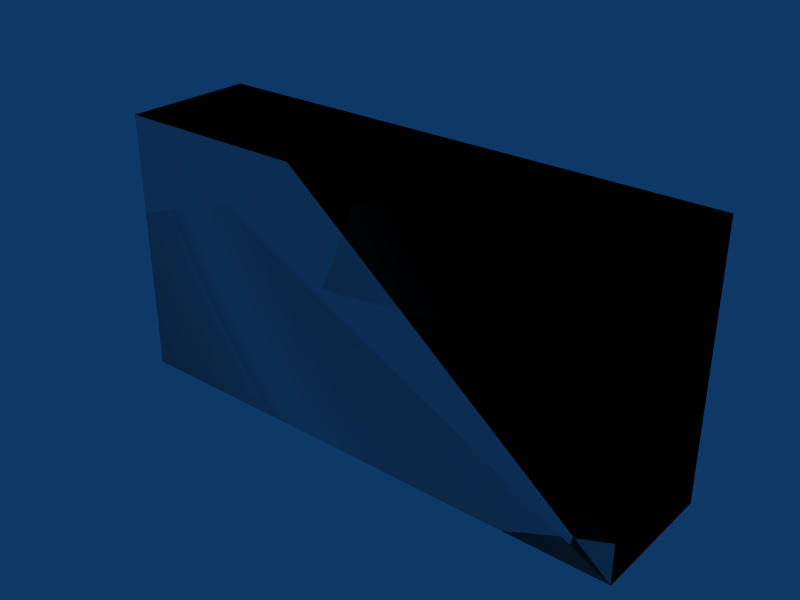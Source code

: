 # Source: box-4x1x2.blend  (saved by Blender 2.49.2; exported with 4.5.12 LTS)
import bpy
from mathutils import Matrix  # noqa: F401  (used for matrix-valued properties, if any)

bpy.ops.wm.read_factory_settings(use_empty=True)
scene = bpy.context.scene
scene.name = 'Scene'

# ---- collections
col_collection_1 = bpy.data.collections.new('Collection 1'); scene.collection.children.link(col_collection_1)

# ---- materials (node trees are filled in below, after node groups)
mat_concrete = bpy.data.materials.new('Concrete')

# ---- material node trees

# ---- world
world_world = bpy.data.worlds.new('World'); scene.world = world_world
world_world.color = (0.05656, 0.2208, 0.4)
world_world.use_sun_shadow = False
world_world.sun_shadow_jitter_overblur = 0.0
world_world.cycles.sampling_method = 'MANUAL'
world_world.cycles.sample_map_resolution = 256

# ---- meshes
me_cube_002 = bpy.data.meshes.new('Cube.002')
me_cube_002.from_pydata([(4.0, 1.0, 0.0), (4.0, 0.0, 0.0), (-5.96e-08, 8.941e-08, 0.0), (1.788e-07, 1.0, 0.0), (4.0, 1.0, 2.0), (4.0, -2.98e-07, 2.0), (-1.788e-07, 1.788e-07, 2.0), (2.98e-08, 1.0, 2.0), (2.98e-08, 1.0, 2.0), (-1.788e-07, 1.788e-07, 2.0), (4.0, -2.98e-07, 2.0), (4.0, 1.0, 2.0), (1.788e-07, 1.0, 0.0), (-5.96e-08, 8.941e-08, 0.0), (4.0, 0.0, 0.0), (4.0, 1.0, 0.0), (2.98e-08, 1.0, 2.0), (-1.788e-07, 1.788e-07, 2.0), (4.0, -2.98e-07, 2.0), (4.0, 1.0, 2.0), (1.788e-07, 1.0, 0.0), (-5.96e-08, 8.941e-08, 0.0), (4.0, 0.0, 0.0), (4.0, 1.0, 0.0)], [], [(0, 4, 5, 1), (2, 6, 7, 3), (11, 8, 9, 10), (15, 14, 13, 12), (19, 23, 20, 16), (22, 18, 17, 21)])
_uv = me_cube_002.uv_layers.new(name='UVTex')
_uv.uv.foreach_set('vector', [1.0, 0.0, 1.0, 2.0, 0.0, 2.0, 2.98e-07, 0.0, 22.0, 14.0, 22.0, 16.0, 21.0, 16.0, 21.0, 14.0, 7.0, 5.0, 3.0, 5.0, 3.0, 4.0, 7.0, 4.0, 9.0, 8.0, 9.0, 7.0, 13.0, 7.0, 13.0, 8.0, 24.0, 20.0, 24.0, 18.0, 28.0, 18.0, 28.0, 20.0, 19.0, 10.0, 19.0, 12.0, 15.0, 12.0, 15.0, 10.0])
me_cube_002.materials.append(mat_concrete)
me_cube_002.use_remesh_preserve_volume = False
me_cube_002.use_remesh_preserve_attributes = False
me_cube_002.use_mirror_vertex_groups = False
me_cube_002.update()
me_cube_001 = bpy.data.meshes.new('Cube.001')
me_cube_001.from_pydata([(4.0, 1.0, 0.0), (4.0, 0.0, 0.0), (-1.192e-07, 1.788e-07, 0.0), (3.576e-07, 1.0, 0.0), (4.0, 1.0, 2.0), (4.0, -5.96e-07, 2.0), (-3.576e-07, 3.576e-07, 2.0), (5.96e-08, 1.0, 2.0)], [], [(0, 1, 2, 3), (4, 7, 6, 5), (0, 4, 5, 1), (1, 5, 6, 2), (2, 6, 7, 3), (4, 0, 3, 7)])
me_cube_001.use_remesh_preserve_volume = False
me_cube_001.use_remesh_preserve_attributes = False
me_cube_001.use_mirror_vertex_groups = False
me_cube_001.update()

# ---- objects
ob_cube_002 = bpy.data.objects.new('Cube.002', me_cube_002)
ob_cube_001 = bpy.data.objects.new('Cube.001', me_cube_001)

# ---- transforms, parenting, visibility, modifiers, constraints
ob_cube_002.location = (0.0, 0.0, 0.0)
ob_cube_002.lock_rotations_4d = False
ob_cube_002.empty_display_type = 'ARROWS'
ob_cube_002.lineart.crease_threshold = 0.0
ob_cube_001.location = (0.0, 0.0, 0.0)
ob_cube_001.lock_rotations_4d = False
ob_cube_001.empty_display_type = 'ARROWS'
ob_cube_001.display_type = 'WIRE'
ob_cube_001.lineart.crease_threshold = 0.0

# ---- collection membership
col_collection_1.objects.link(ob_cube_002)
col_collection_1.objects.link(ob_cube_001)

# ---- scene / render settings (as saved in the file)
scene.frame_start = 1; scene.frame_end = 30; scene.frame_set(1)
scene.render.engine = 'BLENDER_EEVEE_NEXT'
scene.render.image_settings.file_format = 'JPEG'
scene.render.image_settings.color_mode = 'RGB'
scene.render.image_settings.compression = 90
scene.render.resolution_x = 800
scene.render.resolution_y = 600
scene.render.pixel_aspect_x = 100.0
scene.render.pixel_aspect_y = 100.0
scene.render.fps = 25
scene.render.dither_intensity = 0.0
scene.render.use_compositing = False
scene.render.use_sequencer = False
scene.render.bake_margin = 2
scene.render.bake_bias = 0.0
scene.render.use_stamp_time = False
scene.render.use_stamp_date = False
scene.render.use_stamp_frame = False
scene.render.use_stamp_camera = False
scene.render.use_stamp_scene = False
scene.render.use_stamp_filename = False
scene.render.use_stamp_render_time = False
scene.render.stamp_font_size = 0
scene.cycles.use_denoising = False
scene.cycles.samples = 10
scene.cycles.sampling_pattern = 'TABULATED_SOBOL'
scene.cycles.light_sampling_threshold = 0.0
scene.cycles.use_adaptive_sampling = False
scene.cycles.use_light_tree = False
scene.cycles.blur_glossy = 0.0
scene.cycles.volume_bounces = 1
scene.cycles.pixel_filter_type = 'GAUSSIAN'
scene.cycles.sample_clamp_indirect = 0.0
scene.view_settings.view_transform = 'Raw'
bpy.context.view_layer.update()

# ---- added for rendering (the .blend has no active camera): camera
cam_auto = bpy.data.cameras.new('AutoCamera')
cam_auto.lens = 50.0
cam_auto.sensor_width = 36.0
cam_auto.clip_end = 1000.0
ob_auto_camera = bpy.data.objects.new('AutoCamera', cam_auto)
scene.collection.objects.link(ob_auto_camera)
ob_auto_camera.location = (6.23991, -4.5879, 4.39193)
ob_auto_camera.rotation_euler = (1.09748, -7.21219e-08, 0.694738)
scene.camera = ob_auto_camera
bpy.context.view_layer.update()
